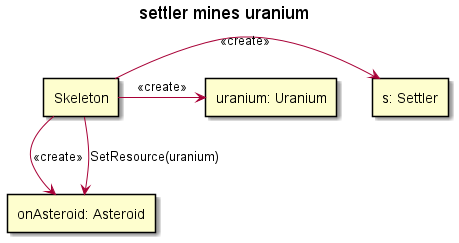

The diagram above was rendered by PlantUML. Its source (embedded in the PNG):
@startuml

skinparam SequenceLifeLineBackgroundColor LightYellow

title "settler mines uranium"

rectangle "s: Settler" as settler
rectangle "onAsteroid: Asteroid" as onAsteroid
rectangle "uranium: Uranium" as uranium
rectangle "Skeleton" as skeleton

skeleton->settler : <<create>>
skeleton->onAsteroid: <<create>>
skeleton->uranium: <<create>>

skeleton-down->onAsteroid: SetResource(uranium)


@enduml